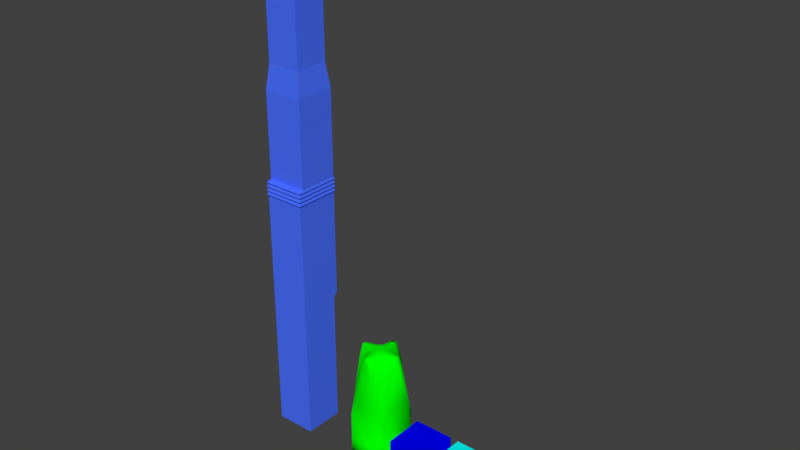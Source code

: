 # Source: Scripting.blend  (saved by Blender 2.79.0; exported with 4.5.12 LTS)
import bpy
from mathutils import Matrix  # noqa: F401  (used for matrix-valued properties, if any)

bpy.ops.wm.read_factory_settings(use_empty=True)
scene = bpy.context.scene
scene.name = 'Scene'

# ---- collections
col_collection_1 = bpy.data.collections.new('Collection 1'); scene.collection.children.link(col_collection_1)

# ---- materials (node trees are filled in below, after node groups)
mat_materialname_1059 = bpy.data.materials.new('MaterialName.1059')
mat_materialname_1059.alpha_threshold = 0.0
mat_materialname_1059.use_transparent_shadow = False
mat_materialname_1059.diffuse_color = (1.0, 1.0, 0.0, 1.0)
mat_materialname_1059.roughness = 0.5
mat_materialname_1058 = bpy.data.materials.new('MaterialName.1058')
mat_materialname_1058.alpha_threshold = 0.0
mat_materialname_1058.use_transparent_shadow = False
mat_materialname_1058.diffuse_color = (0.0, 1.0, 1.0, 1.0)
mat_materialname_1058.roughness = 0.5
mat_materialname_1057 = bpy.data.materials.new('MaterialName.1057')
mat_materialname_1057.alpha_threshold = 0.0
mat_materialname_1057.use_transparent_shadow = False
mat_materialname_1057.diffuse_color = (0.0, 0.0, 1.0, 1.0)
mat_materialname_1057.roughness = 0.5
mat_parambuilding = bpy.data.materials.new('ParamBuilding')
mat_parambuilding.alpha_threshold = 0.0
mat_parambuilding.use_transparent_shadow = False
mat_parambuilding.diffuse_color = (0.0, 1.0, 0.0, 1.0)
mat_parambuilding.roughness = 0.5
mat_building = bpy.data.materials.new('Building')
mat_building.alpha_threshold = 0.0
mat_building.use_transparent_shadow = False
mat_building.diffuse_color = (0.06947, 0.1632, 1.0, 1.0)
mat_building.roughness = 0.5

# ---- material node trees

# ---- world
world_world = bpy.data.worlds.new('World'); scene.world = world_world
world_world.color = (0.05088, 0.05088, 0.05088)
world_world.use_sun_shadow = False
world_world.sun_shadow_jitter_overblur = 0.0
world_world.cycles.sampling_method = 'MANUAL'

# ---- meshes
me_cube_21383 = bpy.data.meshes.new('Cube.21383')
me_cube_21383.from_pydata([(-0.5, -0.5, -0.5), (-0.5, -0.5, 0.5), (-0.5, 0.5, -0.5), (-0.5, 0.5, 0.5), (0.5, -0.5, -0.5), (0.5, -0.5, 0.5), (0.5, 0.5, -0.5), (0.5, 0.5, 0.5)], [], [(0, 1, 3, 2), (2, 3, 7, 6), (6, 7, 5, 4), (4, 5, 1, 0), (2, 6, 4, 0), (7, 3, 1, 5)])
me_cube_21383.materials.append(mat_materialname_1059)
me_cube_21383.use_remesh_preserve_volume = False
me_cube_21383.use_remesh_preserve_attributes = False
me_cube_21383.use_mirror_vertex_groups = False
me_cube_21383.update()
me_cube_21382 = bpy.data.meshes.new('Cube.21382')
me_cube_21382.from_pydata([(-0.5, -0.5, -0.5), (-0.5, -0.5, 0.5), (-0.5, 0.5, -0.5), (-0.5, 0.5, 0.5), (0.5, -0.5, -0.5), (0.5, -0.5, 0.5), (0.5, 0.5, -0.5), (0.5, 0.5, 0.5)], [], [(0, 1, 3, 2), (2, 3, 7, 6), (6, 7, 5, 4), (4, 5, 1, 0), (2, 6, 4, 0), (7, 3, 1, 5)])
me_cube_21382.materials.append(mat_materialname_1058)
me_cube_21382.use_remesh_preserve_volume = False
me_cube_21382.use_remesh_preserve_attributes = False
me_cube_21382.use_mirror_vertex_groups = False
me_cube_21382.update()
me_cube_21381 = bpy.data.meshes.new('Cube.21381')
me_cube_21381.from_pydata([(-0.5, -0.5, -0.5), (-0.5, -0.5, 0.5), (-0.5, 0.5, -0.5), (-0.5, 0.5, 0.5), (0.5, -0.5, -0.5), (0.5, -0.5, 0.5), (0.5, 0.5, -0.5), (0.5, 0.5, 0.5)], [], [(0, 1, 3, 2), (2, 3, 7, 6), (6, 7, 5, 4), (4, 5, 1, 0), (2, 6, 4, 0), (7, 3, 1, 5)])
me_cube_21381.materials.append(mat_materialname_1057)
me_cube_21381.use_remesh_preserve_volume = False
me_cube_21381.use_remesh_preserve_attributes = False
me_cube_21381.use_mirror_vertex_groups = False
me_cube_21381.update()
me_cube_21380 = bpy.data.meshes.new('Cube.21380')
me_cube_21380.from_pydata([(-0.5, -0.5, -0.5), (-0.5, -0.5, 0.0), (-0.5, 0.5, -0.5), (-0.5, 0.5, 0.0), (0.5, -0.5, -0.5), (0.5, -0.5, 0.0), (0.5, 0.5, -0.5), (0.5, 0.5, 0.0), (0.5, 0.5, 0.6989), (0.5, 0.3889, 1.135), (0.5, 0.2778, 1.681), (0.5, 0.1667, 2.172), (0.5, 0.05556, 2.462), (0.5, -0.05556, 2.462), (0.5, -0.1667, 2.172), (0.5, -0.2778, 1.681), (0.5, -0.3889, 1.135), (0.5, -0.5, 0.6989), (0.3889, 0.5, 1.135), (0.3889, 0.3889, 1.558), (0.3889, 0.2778, 1.971), (0.3889, 0.1667, 2.297), (0.3889, 0.05556, 2.477), (0.3889, -0.05556, 2.477), (0.3889, -0.1667, 2.297), (0.3889, -0.2778, 1.971), (0.3889, -0.3889, 1.558), (0.3889, -0.5, 1.135), (0.2778, 0.5, 1.681), (0.2778, 0.3889, 1.971), (0.2778, 0.2778, 2.217), (0.2778, 0.1667, 2.395), (0.2778, 0.05556, 2.488), (0.2778, -0.05556, 2.488), (0.2778, -0.1667, 2.395), (0.2778, -0.2778, 2.217), (0.2778, -0.3889, 1.971), (0.2778, -0.5, 1.681), (0.1667, 0.5, 2.172), (0.1667, 0.3889, 2.297), (0.1667, 0.2778, 2.395), (0.1667, 0.1667, 2.462), (0.1667, 0.05556, 2.496), (0.1667, -0.05556, 2.496), (0.1667, -0.1667, 2.462), (0.1667, -0.2778, 2.395), (0.1667, -0.3889, 2.297), (0.1667, -0.5, 2.172), (0.05556, 0.5, 2.462), (0.05556, 0.3889, 2.477), (0.05556, 0.2778, 2.488), (0.05556, 0.1667, 2.496), (0.05556, 0.05556, 2.5), (0.05556, -0.05556, 2.5), (0.05556, -0.1667, 2.496), (0.05556, -0.2778, 2.488), (0.05556, -0.3889, 2.477), (0.05556, -0.5, 2.462), (-0.05556, 0.5, 2.462), (-0.05556, 0.3889, 2.477), (-0.05556, 0.2778, 2.488), (-0.05556, 0.1667, 2.496), (-0.05556, 0.05556, 2.5), (-0.05556, -0.05556, 2.5), (-0.05556, -0.1667, 2.496), (-0.05556, -0.2778, 2.488), (-0.05556, -0.3889, 2.477), (-0.05556, -0.5, 2.462), (-0.1667, 0.5, 2.172), (-0.1667, 0.3889, 2.297), (-0.1667, 0.2778, 2.395), (-0.1667, 0.1667, 2.462), (-0.1667, 0.05556, 2.496), (-0.1667, -0.05556, 2.496), (-0.1667, -0.1667, 2.462), (-0.1667, -0.2778, 2.395), (-0.1667, -0.3889, 2.297), (-0.1667, -0.5, 2.172), (-0.2778, 0.5, 1.681), (-0.2778, 0.3889, 1.971), (-0.2778, 0.2778, 2.217), (-0.2778, 0.1667, 2.395), (-0.2778, 0.05556, 2.488), (-0.2778, -0.05556, 2.488), (-0.2778, -0.1667, 2.395), (-0.2778, -0.2778, 2.217), (-0.2778, -0.3889, 1.971), (-0.2778, -0.5, 1.681), (-0.3889, 0.5, 1.135), (-0.3889, 0.3889, 1.558), (-0.3889, 0.2778, 1.971), (-0.3889, 0.1667, 2.297), (-0.3889, 0.05556, 2.477), (-0.3889, -0.05556, 2.477), (-0.3889, -0.1667, 2.297), (-0.3889, -0.2778, 1.971), (-0.3889, -0.3889, 1.558), (-0.3889, -0.5, 1.135), (-0.5, 0.5, 0.6989), (-0.5, 0.3889, 1.135), (-0.5, 0.2778, 1.681), (-0.5, 0.1667, 2.172), (-0.5, 0.05556, 2.462), (-0.5, -0.05556, 2.462), (-0.5, -0.1667, 2.172), (-0.5, -0.2778, 1.681), (-0.5, -0.3889, 1.135), (-0.5, -0.5, 0.6989)], [], [(0, 1, 3, 2), (2, 3, 7, 6), (6, 7, 5, 4), (4, 5, 1, 0), (2, 6, 4, 0), (7, 3, 1, 5), (9, 8, 18, 19), (9, 19, 20, 10), (10, 20, 21, 11), (11, 21, 22, 12), (13, 12, 22, 23), (24, 14, 13, 23), (25, 15, 14, 24), (26, 16, 15, 25), (17, 16, 26, 27), (19, 18, 28, 29), (20, 19, 29, 30), (20, 30, 31, 21), (21, 31, 32, 22), (23, 22, 32, 33), (34, 24, 23, 33), (35, 25, 24, 34), (26, 25, 35, 36), (27, 26, 36, 37), (29, 28, 38, 39), (30, 29, 39, 40), (31, 30, 40, 41), (31, 41, 42, 32), (33, 32, 42, 43), (44, 34, 33, 43), (35, 34, 44, 45), (36, 35, 45, 46), (37, 36, 46, 47), (39, 38, 48, 49), (40, 39, 49, 50), (41, 40, 50, 51), (42, 41, 51, 52), (43, 42, 52, 53), (44, 43, 53, 54), (45, 44, 54, 55), (46, 45, 55, 56), (47, 46, 56, 57), (49, 48, 58, 59), (50, 49, 59, 60), (51, 50, 60, 61), (52, 51, 61, 62), (53, 52, 62, 63), (54, 53, 63, 64), (55, 54, 64, 65), (56, 55, 65, 66), (57, 56, 66, 67), (68, 69, 59, 58), (69, 70, 60, 59), (70, 71, 61, 60), (61, 71, 72, 62), (63, 62, 72, 73), (74, 64, 63, 73), (74, 75, 65, 64), (75, 76, 66, 65), (76, 77, 67, 66), (78, 79, 69, 68), (79, 80, 70, 69), (70, 80, 81, 71), (71, 81, 82, 72), (73, 72, 82, 83), (84, 74, 73, 83), (85, 75, 74, 84), (85, 86, 76, 75), (86, 87, 77, 76), (88, 89, 79, 78), (79, 89, 90, 80), (80, 90, 91, 81), (81, 91, 92, 82), (83, 82, 92, 93), (94, 84, 83, 93), (95, 85, 84, 94), (96, 86, 85, 95), (96, 97, 87, 86), (88, 98, 99, 89), (89, 99, 100, 90), (90, 100, 101, 91), (91, 101, 102, 92), (93, 92, 102, 103), (104, 94, 93, 103), (105, 95, 94, 104), (106, 96, 95, 105), (107, 97, 96, 106), (5, 7, 8, 9, 10, 11, 12, 13, 14, 15, 16, 17), (3, 1, 107, 106, 105, 104, 103, 102, 101, 100, 99, 98), (1, 5, 17, 27, 37, 47, 57, 67, 77, 87, 97, 107)])
me_cube_21380.polygons.foreach_set('use_smooth', [True] * 90)
me_cube_21380.materials.append(mat_parambuilding)
me_cube_21380.use_remesh_preserve_volume = False
me_cube_21380.use_remesh_preserve_attributes = False
me_cube_21380.use_mirror_vertex_groups = False
me_cube_21380.update()
me_cube_21379 = bpy.data.meshes.new('Cube.21379')
me_cube_21379.from_pydata([(-0.5, -0.5, -0.5), (-0.5, -0.5, 2.932), (-0.5, 0.5, -0.5), (-0.5, 0.5, 2.932), (0.5, -0.5, -0.5), (0.5, -0.5, 2.932), (0.5, 0.5, -0.5), (0.5, 0.5, 2.932), (-0.5, -0.6, 3.032), (-0.5, 0.5, 3.032), (0.5, 0.5, 3.032), (0.5, -0.6, 3.032), (-0.5, -0.6, 5.241), (-0.5, 0.5, 5.241), (0.5, 0.5, 5.241), (0.5, -0.6, 5.241), (-0.5, -0.6, 5.679), (-0.5, 0.5, 5.679), (0.5, 0.5, 5.679), (0.5, -0.6, 5.679), (-0.525, -0.6275, 5.729), (-0.525, 0.5275, 5.729), (0.525, 0.5275, 5.729), (0.525, -0.6275, 5.729), (-0.5, -0.6, 5.779), (-0.5, 0.5, 5.779), (0.5, 0.5, 5.779), (0.5, -0.6, 5.779), (-0.525, -0.6275, 5.829), (-0.525, 0.5275, 5.829), (0.525, 0.5275, 5.829), (0.525, -0.6275, 5.829), (-0.5, -0.6, 5.879), (-0.5, 0.5, 5.879), (0.5, 0.5, 5.879), (0.5, -0.6, 5.879), (-0.525, -0.6275, 5.929), (-0.525, 0.5275, 5.929), (0.525, 0.5275, 5.929), (0.525, -0.6275, 5.929), (-0.5, -0.6, 5.979), (-0.5, 0.5, 5.979), (0.5, 0.5, 5.979), (0.5, -0.6, 5.979), (-0.525, -0.6275, 6.029), (-0.525, 0.5275, 6.029), (0.525, 0.5275, 6.029), (0.525, -0.6275, 6.029), (-0.5, -0.6, 6.079), (-0.5, 0.4, 6.079), (0.5, 0.4, 6.079), (0.5, -0.6, 6.079), (-0.5, -0.6, 8.214), (-0.5, 0.4, 8.214), (0.5, 0.4, 8.214), (0.5, -0.6, 8.214), (-0.425, -0.525, 8.822), (-0.425, 0.325, 8.822), (0.425, 0.325, 8.822), (0.425, -0.525, 8.822), (0.425, -0.525, 10.77), (0.425, 0.325, 10.77), (-0.425, 0.325, 10.77), (-0.425, -0.525, 10.77), (-0.5, -0.5564, 6.172), (-0.5, -0.4, 6.392), (-0.5, 0.2, 6.392), (-0.5, 0.3564, 6.172), (-0.5, -0.4, 7.901), (-0.5, -0.5564, 8.121), (-0.5, 0.3564, 8.121), (-0.5, 0.2, 7.901), (0.4462, 0.3462, 10.82), (0.4462, -0.5462, 10.82), (-0.4462, -0.5462, 10.82), (-0.4462, 0.3462, 10.82), (0.425, 0.325, 10.87), (0.425, -0.525, 10.87), (-0.425, -0.525, 10.87), (-0.425, 0.325, 10.87), (0.4462, 0.3462, 10.92), (0.4462, -0.5462, 10.92), (-0.4462, -0.5462, 10.92), (-0.4462, 0.3462, 10.92), (0.425, 0.325, 10.97), (0.425, -0.525, 10.97), (-0.425, -0.525, 10.97), (-0.425, 0.325, 10.97), (0.4462, 0.3462, 11.02), (0.4462, -0.5462, 11.02), (-0.4462, -0.5462, 11.02), (-0.4462, 0.3462, 11.02), (0.425, 0.325, 11.07), (0.425, -0.525, 11.07), (-0.425, -0.525, 11.07), (-0.425, 0.325, 11.07), (0.304, 0.204, 11.68), (0.304, -0.404, 11.68), (-0.304, -0.404, 11.68), (-0.304, 0.204, 11.68), (-0.01667, -0.01667, 11.19), (-0.01667, -0.01667, 12.19), (-0.01667, 0.01667, 11.19), (-0.01667, 0.01667, 12.19), (0.01667, -0.01667, 11.19), (0.01667, -0.01667, 12.19), (0.01667, 0.01667, 11.19), (0.01667, 0.01667, 12.19), (-0.1361, -0.05184, 11.16), (-0.1361, -0.05184, 12.16), (-0.1361, -0.0185, 11.16), (-0.1361, -0.0185, 12.16), (-0.1028, -0.05184, 11.16), (-0.1028, -0.05184, 12.16), (-0.1028, -0.0185, 11.16), (-0.1028, -0.0185, 12.16), (-0.4, -0.35, 2.094), (-0.4, 0.35, 2.094), (0.6, -0.35, 2.094), (0.6, 0.35, 2.094), (-0.425, -0.3675, 2.144), (-0.425, 0.3675, 2.144), (0.625, 0.3675, 2.144), (0.625, -0.3675, 2.144), (-0.4, -0.35, 2.194), (-0.4, 0.35, 2.194), (0.6, 0.35, 2.194), (0.6, -0.35, 2.194), (-0.425, -0.3675, 2.244), (-0.425, 0.3675, 2.244), (0.625, 0.3675, 2.244), (0.625, -0.3675, 2.244), (-0.4, -0.35, 2.294), (-0.4, 0.35, 2.294), (0.6, 0.35, 2.294), (0.6, -0.35, 2.294), (-0.3, -0.25, 1.307), (-0.4, -0.35, 1.407), (-0.3, 0.25, 1.307), (-0.4, 0.35, 1.407), (0.5, -0.25, 1.307), (0.6, -0.35, 1.407), (0.5, 0.25, 1.307), (0.6, 0.35, 1.407), (-0.4, -0.35, 2.694), (-0.3, -0.25, 2.794), (-0.3, 0.25, 2.794), (-0.4, 0.35, 2.694), (0.5, 0.25, 2.794), (0.6, 0.35, 2.694), (0.5, -0.25, 2.794), (0.6, -0.35, 2.694)], [], [(0, 1, 3, 2), (2, 3, 7, 6), (6, 7, 5, 4), (4, 5, 1, 0), (2, 6, 4, 0), (3, 1, 8, 9), (10, 9, 13, 14), (1, 5, 11, 8), (7, 3, 9, 10), (5, 7, 10, 11), (15, 14, 18, 19), (11, 10, 14, 15), (9, 8, 12, 13), (8, 11, 15, 12), (16, 19, 23, 20), (13, 12, 16, 17), (12, 15, 19, 16), (14, 13, 17, 18), (23, 22, 26, 27), (18, 17, 21, 22), (19, 18, 22, 23), (17, 16, 20, 21), (27, 26, 30, 31), (21, 20, 24, 25), (20, 23, 27, 24), (22, 21, 25, 26), (28, 31, 35, 32), (25, 24, 28, 29), (24, 27, 31, 28), (26, 25, 29, 30), (35, 34, 38, 39), (30, 29, 33, 34), (31, 30, 34, 35), (29, 28, 32, 33), (37, 36, 40, 41), (33, 32, 36, 37), (32, 35, 39, 36), (34, 33, 37, 38), (40, 43, 47, 44), (36, 39, 43, 40), (38, 37, 41, 42), (39, 38, 42, 43), (47, 46, 50, 51), (42, 41, 45, 46), (43, 42, 46, 47), (41, 40, 44, 45), (48, 51, 55, 52), (45, 44, 48, 49), (44, 47, 51, 48), (46, 45, 49, 50), (54, 53, 57, 58), (50, 49, 53, 54), (51, 50, 54, 55), (52, 53, 70, 69), (59, 58, 61, 60), (55, 54, 58, 59), (53, 52, 56, 57), (52, 55, 59, 56), (48, 52, 69, 64), (62, 63, 74, 75), (53, 49, 67, 70), (66, 65, 68, 71), (65, 66, 67, 64), (69, 70, 71, 68), (68, 65, 64, 69), (66, 71, 70, 67), (49, 48, 64, 67), (57, 56, 63, 62), (56, 59, 60, 63), (58, 57, 62, 61), (72, 75, 79, 76), (60, 61, 72, 73), (61, 62, 75, 72), (63, 60, 73, 74), (79, 78, 82, 83), (74, 73, 77, 78), (75, 74, 78, 79), (73, 72, 76, 77), (81, 80, 84, 85), (77, 76, 80, 81), (76, 79, 83, 80), (78, 77, 81, 82), (84, 87, 91, 88), (80, 83, 87, 84), (82, 81, 85, 86), (83, 82, 86, 87), (91, 90, 94, 95), (86, 85, 89, 90), (87, 86, 90, 91), (85, 84, 88, 89), (92, 95, 99, 96), (89, 88, 92, 93), (88, 91, 95, 92), (90, 89, 93, 94), (96, 99, 98, 97), (94, 93, 97, 98), (95, 94, 98, 99), (93, 92, 96, 97), (100, 101, 103, 102), (102, 103, 107, 106), (106, 107, 105, 104), (104, 105, 101, 100), (102, 106, 104, 100), (107, 103, 101, 105), (108, 109, 111, 110), (110, 111, 115, 114), (114, 115, 113, 112), (112, 113, 109, 108), (110, 114, 112, 108), (115, 111, 109, 113), (141, 118, 116, 137), (143, 119, 118, 141), (133, 132, 144, 147), (139, 117, 119, 143), (137, 116, 117, 139), (117, 116, 120, 121), (122, 121, 125, 126), (116, 118, 123, 120), (119, 117, 121, 122), (118, 119, 122, 123), (127, 126, 130, 131), (123, 122, 126, 127), (121, 120, 124, 125), (120, 123, 127, 124), (128, 131, 135, 132), (125, 124, 128, 129), (124, 127, 131, 128), (126, 125, 129, 130), (130, 129, 133, 134), (131, 130, 134, 135), (129, 128, 132, 133), (132, 135, 151, 144), (148, 146, 145, 150), (134, 133, 147, 149), (135, 134, 149, 151), (138, 136, 137, 139), (142, 138, 139, 143), (140, 142, 143, 141), (136, 140, 141, 137), (145, 146, 147, 144), (146, 148, 149, 147), (148, 150, 151, 149), (150, 145, 144, 151), (138, 142, 140, 136)])
me_cube_21379.materials.append(mat_building)
me_cube_21379.use_remesh_preserve_volume = False
me_cube_21379.use_remesh_preserve_attributes = False
me_cube_21379.use_mirror_vertex_groups = False
me_cube_21379.update()

# ---- objects
ob_cube_004 = bpy.data.objects.new('Cube.004', me_cube_21383)
ob_cube_003 = bpy.data.objects.new('Cube.003', me_cube_21382)
ob_cube_002 = bpy.data.objects.new('Cube.002', me_cube_21381)
ob_cube_001 = bpy.data.objects.new('Cube.001', me_cube_21380)
ob_cube = bpy.data.objects.new('Cube', me_cube_21379)

# ---- transforms, parenting, visibility, modifiers, constraints
ob_cube_004.location = (0.9, -0.85, 0.0)
ob_cube_004.lineart.crease_threshold = 0.0
ob_cube_003.location = (-0.3, -0.85, 0.0)
ob_cube_003.lineart.crease_threshold = 0.0
ob_cube_002.location = (-1.5, -0.85, 0.0)
ob_cube_002.lineart.crease_threshold = 0.0
ob_cube_001.location = (-2.7, -0.85, 0.0)
ob_cube_001.rotation_euler = (0.0, 0.0, 1.571)
ob_cube_001.lineart.crease_threshold = 0.0
ob_cube.location = (-5.1, -0.85, 0.0)
ob_cube.rotation_euler = (0.0, 0.0, 3.142)
ob_cube.lineart.crease_threshold = 0.0

# ---- collection membership
col_collection_1.objects.link(ob_cube_004)
col_collection_1.objects.link(ob_cube_003)
col_collection_1.objects.link(ob_cube_002)
col_collection_1.objects.link(ob_cube_001)
col_collection_1.objects.link(ob_cube)

# ---- scene / render settings (as saved in the file)
scene.frame_start = 1; scene.frame_end = 250; scene.frame_set(1)
scene.render.engine = 'BLENDER_EEVEE_NEXT'
scene.render.resolution_percentage = 50
scene.render.dither_intensity = 0.0
scene.cycles.use_denoising = False
scene.cycles.samples = 128
scene.cycles.sampling_pattern = 'TABULATED_SOBOL'
scene.cycles.use_adaptive_sampling = False
scene.cycles.use_light_tree = False
scene.cycles.blur_glossy = 0.0
scene.cycles.sample_clamp_indirect = 0.0
scene.view_settings.view_transform = 'Standard'
bpy.context.view_layer.update()

# ---- added for rendering (the .blend has no active camera and no usable light): camera, sun
cam_auto = bpy.data.cameras.new('AutoCamera')
cam_auto.lens = 50.0
cam_auto.sensor_width = 36.0
cam_auto.clip_end = 1000.0
ob_auto_camera = bpy.data.objects.new('AutoCamera', cam_auto)
scene.collection.objects.link(ob_auto_camera)
ob_auto_camera.location = (11.3477, -17.0122, 16.6548)
ob_auto_camera.rotation_euler = (1.09748, -7.21219e-08, 0.694738)
scene.camera = ob_auto_camera
light_auto_sun = bpy.data.lights.new('AutoSun', 'SUN')
light_auto_sun.energy = 3.0
light_auto_sun.angle = 0.0523599
ob_auto_sun = bpy.data.objects.new('AutoSun', light_auto_sun)
scene.collection.objects.link(ob_auto_sun)
ob_auto_sun.rotation_euler = (0.872665, 0.174533, 0.523599)
bpy.context.view_layer.update()
